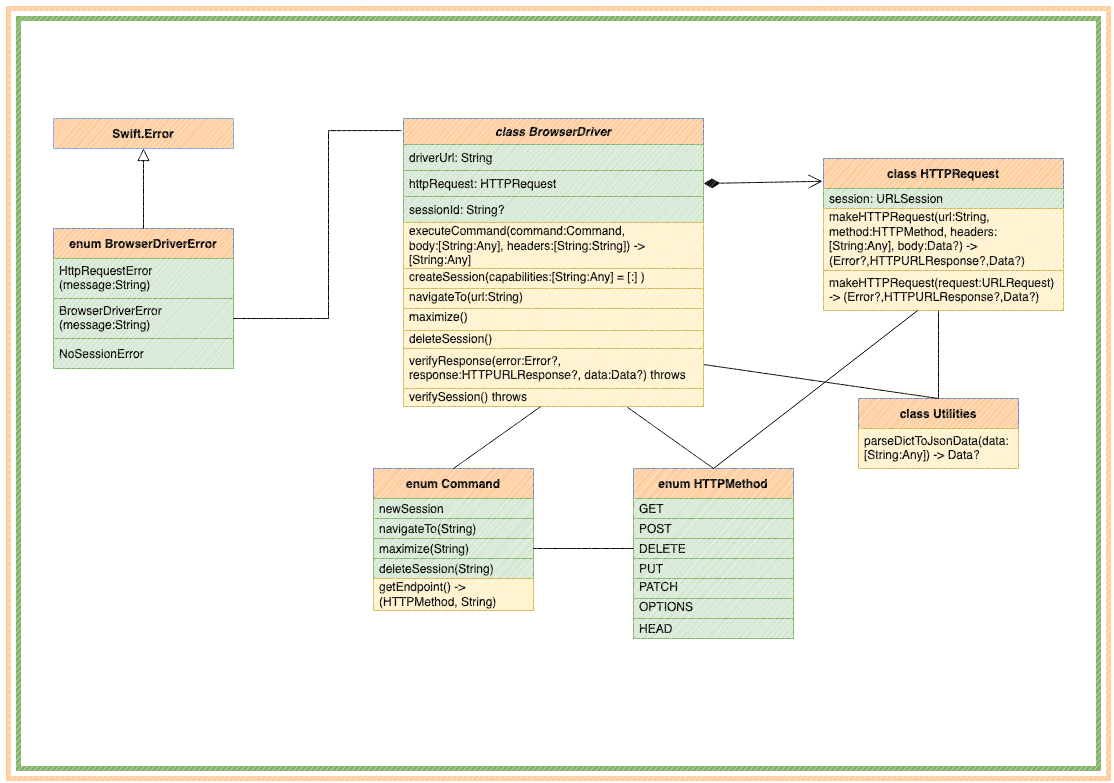

The diagram above was exported from draw.io. Its source (the exported page's mxGraphModel, read from the mxfile embedded in the PNG):
<mxGraphModel dx="1350" dy="857" grid="1" gridSize="10" guides="1" tooltips="1" connect="1" arrows="1" fold="1" page="1" pageScale="1" pageWidth="1169" pageHeight="827" math="0" shadow="0">
  <root>
    <mxCell id="WIyWlLk6GJQsqaUBKTNV-0" />
    <mxCell id="WIyWlLk6GJQsqaUBKTNV-1" parent="WIyWlLk6GJQsqaUBKTNV-0" />
    <mxCell id="rN-KXq7gXw9Hk3G7prWT-0" value="" style="rounded=0;whiteSpace=wrap;html=1;sketch=0;shadow=0;strokeWidth=5;fillStyle=hachure;strokeColor=#FFCE9F;fillColor=#FFFFFF;" parent="WIyWlLk6GJQsqaUBKTNV-1" vertex="1">
      <mxGeometry x="35" y="28" width="1100" height="770" as="geometry" />
    </mxCell>
    <mxCell id="sga3PzD9bJ5jz7mOj55X-0" value="" style="rounded=0;whiteSpace=wrap;html=1;sketch=0;shadow=0;strokeWidth=5;fillStyle=hachure;strokeColor=#82b366;fillColor=none;" vertex="1" parent="WIyWlLk6GJQsqaUBKTNV-1">
      <mxGeometry x="45" y="38" width="1080" height="750" as="geometry" />
    </mxCell>
    <mxCell id="zkfFHV4jXpPFQw0GAbJ--0" value="class BrowserDriver" style="swimlane;fontStyle=3;align=center;verticalAlign=middle;childLayout=stackLayout;horizontal=1;startSize=26;horizontalStack=0;resizeParent=1;resizeLast=0;collapsible=1;marginBottom=0;rounded=0;shadow=0;strokeWidth=1;labelBorderColor=none;labelBackgroundColor=none;strokeColor=#6c8ebf;swimlaneFillColor=#FFF2CC;sketch=0;fillColor=#FFCE9F;" parent="WIyWlLk6GJQsqaUBKTNV-1" vertex="1">
      <mxGeometry x="430" y="138" width="300" height="288" as="geometry">
        <mxRectangle x="230" y="140" width="160" height="26" as="alternateBounds" />
      </mxGeometry>
    </mxCell>
    <mxCell id="zkfFHV4jXpPFQw0GAbJ--1" value="driverUrl: String" style="text;align=left;verticalAlign=middle;spacingLeft=4;spacingRight=4;overflow=hidden;rotatable=0;points=[[0,0.5],[1,0.5]];portConstraint=eastwest;fillColor=#d5e8d4;strokeColor=#82b366;sketch=0;shadow=0;" parent="zkfFHV4jXpPFQw0GAbJ--0" vertex="1">
      <mxGeometry y="26" width="300" height="26" as="geometry" />
    </mxCell>
    <mxCell id="zkfFHV4jXpPFQw0GAbJ--2" value="httpRequest: HTTPRequest" style="text;align=left;verticalAlign=middle;spacingLeft=4;spacingRight=4;overflow=hidden;rotatable=0;points=[[0,0.5],[1,0.5]];portConstraint=eastwest;rounded=0;shadow=0;html=0;fillColor=#d5e8d4;strokeColor=#82b366;sketch=0;" parent="zkfFHV4jXpPFQw0GAbJ--0" vertex="1">
      <mxGeometry y="52" width="300" height="26" as="geometry" />
    </mxCell>
    <mxCell id="zkfFHV4jXpPFQw0GAbJ--3" value="sessionId: String?" style="text;align=left;verticalAlign=middle;spacingLeft=4;spacingRight=4;overflow=hidden;rotatable=0;points=[[0,0.5],[1,0.5]];portConstraint=eastwest;rounded=0;shadow=0;html=0;fillColor=#d5e8d4;strokeColor=#82b366;sketch=0;" parent="zkfFHV4jXpPFQw0GAbJ--0" vertex="1">
      <mxGeometry y="78" width="300" height="26" as="geometry" />
    </mxCell>
    <mxCell id="zkfFHV4jXpPFQw0GAbJ--5" value="executeCommand(command:Command, body:[String:Any], headers:[String:String]) -&gt; &#10;[String:Any]&#10;" style="text;align=left;verticalAlign=middle;spacingLeft=4;spacingRight=4;overflow=hidden;rotatable=0;points=[[0,0.5],[1,0.5]];portConstraint=eastwest;whiteSpace=wrap;fillColor=#fff2cc;strokeColor=#d6b656;sketch=0;shadow=0;" parent="zkfFHV4jXpPFQw0GAbJ--0" vertex="1">
      <mxGeometry y="104" width="300" height="46" as="geometry" />
    </mxCell>
    <mxCell id="A_5FcLTf_Hk4Ea6iDTx8-2" value="createSession(capabilities:[String:Any] = [:] )&#10;" style="text;align=left;verticalAlign=middle;spacingLeft=4;spacingRight=4;overflow=hidden;rotatable=0;points=[[0,0.5],[1,0.5]];portConstraint=eastwest;whiteSpace=wrap;fillColor=#fff2cc;strokeColor=#d6b656;sketch=0;shadow=0;" parent="zkfFHV4jXpPFQw0GAbJ--0" vertex="1">
      <mxGeometry y="150" width="300" height="20" as="geometry" />
    </mxCell>
    <mxCell id="A_5FcLTf_Hk4Ea6iDTx8-4" value="navigateTo(url:String)&#10;&#10;" style="text;align=left;verticalAlign=middle;spacingLeft=4;spacingRight=4;overflow=hidden;rotatable=0;points=[[0,0.5],[1,0.5]];portConstraint=eastwest;whiteSpace=wrap;fillColor=#fff2cc;strokeColor=#d6b656;sketch=0;shadow=0;" parent="zkfFHV4jXpPFQw0GAbJ--0" vertex="1">
      <mxGeometry y="170" width="300" height="20" as="geometry" />
    </mxCell>
    <mxCell id="A_5FcLTf_Hk4Ea6iDTx8-3" value="maximize()&#10;&#10;" style="text;align=left;verticalAlign=middle;spacingLeft=4;spacingRight=4;overflow=hidden;rotatable=0;points=[[0,0.5],[1,0.5]];portConstraint=eastwest;whiteSpace=wrap;fillColor=#fff2cc;strokeColor=#d6b656;sketch=0;shadow=0;" parent="zkfFHV4jXpPFQw0GAbJ--0" vertex="1">
      <mxGeometry y="190" width="300" height="22" as="geometry" />
    </mxCell>
    <mxCell id="A_5FcLTf_Hk4Ea6iDTx8-6" value="deleteSession()&#10;&#10;" style="text;align=left;verticalAlign=middle;spacingLeft=4;spacingRight=4;overflow=hidden;rotatable=0;points=[[0,0.5],[1,0.5]];portConstraint=eastwest;whiteSpace=wrap;fillColor=#fff2cc;strokeColor=#d6b656;sketch=0;shadow=0;" parent="zkfFHV4jXpPFQw0GAbJ--0" vertex="1">
      <mxGeometry y="212" width="300" height="18" as="geometry" />
    </mxCell>
    <mxCell id="A_5FcLTf_Hk4Ea6iDTx8-7" value="verifyResponse(error:Error?, response:HTTPURLResponse?, data:Data?) throws" style="text;align=left;verticalAlign=middle;spacingLeft=4;spacingRight=4;overflow=hidden;rotatable=0;points=[[0,0.5],[1,0.5]];portConstraint=eastwest;whiteSpace=wrap;fillColor=#fff2cc;strokeColor=#d6b656;sketch=0;shadow=0;" parent="zkfFHV4jXpPFQw0GAbJ--0" vertex="1">
      <mxGeometry y="230" width="300" height="40" as="geometry" />
    </mxCell>
    <mxCell id="A_5FcLTf_Hk4Ea6iDTx8-8" value="verifySession() throws&#10;&#10;&#10;" style="text;align=left;verticalAlign=middle;spacingLeft=4;spacingRight=4;overflow=hidden;rotatable=0;points=[[0,0.5],[1,0.5]];portConstraint=eastwest;whiteSpace=wrap;fillColor=#fff2cc;strokeColor=#d6b656;sketch=0;shadow=0;" parent="zkfFHV4jXpPFQw0GAbJ--0" vertex="1">
      <mxGeometry y="270" width="300" height="18" as="geometry" />
    </mxCell>
    <mxCell id="zkfFHV4jXpPFQw0GAbJ--17" value="enum BrowserDriverError" style="swimlane;fontStyle=1;align=center;verticalAlign=middle;childLayout=stackLayout;horizontal=1;startSize=30;horizontalStack=0;resizeParent=1;resizeLast=0;collapsible=1;marginBottom=0;rounded=0;shadow=0;strokeWidth=1;strokeColor=#6c8ebf;swimlaneFillColor=#ffffff;sketch=0;swimlaneLine=0;fillColor=#FFCE9F;" parent="WIyWlLk6GJQsqaUBKTNV-1" vertex="1">
      <mxGeometry x="80" y="248" width="180" height="140" as="geometry">
        <mxRectangle x="550" y="140" width="160" height="26" as="alternateBounds" />
      </mxGeometry>
    </mxCell>
    <mxCell id="zkfFHV4jXpPFQw0GAbJ--18" value="HttpRequestError (message:String)" style="text;align=left;verticalAlign=middle;spacingLeft=4;spacingRight=4;overflow=hidden;rotatable=0;points=[[0,0.5],[1,0.5]];portConstraint=eastwest;fillColor=#d5e8d4;strokeColor=#82b366;sketch=0;shadow=0;whiteSpace=wrap;" parent="zkfFHV4jXpPFQw0GAbJ--17" vertex="1">
      <mxGeometry y="30" width="180" height="40" as="geometry" />
    </mxCell>
    <mxCell id="A_5FcLTf_Hk4Ea6iDTx8-20" value="BrowserDriverError (message:String)" style="text;align=left;verticalAlign=middle;spacingLeft=4;spacingRight=4;overflow=hidden;rotatable=0;points=[[0,0.5],[1,0.5]];portConstraint=eastwest;fillColor=#d5e8d4;strokeColor=#82b366;sketch=0;shadow=0;whiteSpace=wrap;" parent="zkfFHV4jXpPFQw0GAbJ--17" vertex="1">
      <mxGeometry y="70" width="180" height="40" as="geometry" />
    </mxCell>
    <mxCell id="A_5FcLTf_Hk4Ea6iDTx8-21" value="NoSessionError" style="text;align=left;verticalAlign=middle;spacingLeft=4;spacingRight=4;overflow=hidden;rotatable=0;points=[[0,0.5],[1,0.5]];portConstraint=eastwest;fillColor=#d5e8d4;strokeColor=#82b366;sketch=0;shadow=0;" parent="zkfFHV4jXpPFQw0GAbJ--17" vertex="1">
      <mxGeometry y="110" width="180" height="30" as="geometry" />
    </mxCell>
    <mxCell id="zkfFHV4jXpPFQw0GAbJ--26" value="" style="endArrow=none;shadow=0;strokeWidth=1;rounded=0;endFill=0;edgeStyle=elbowEdgeStyle;verticalAlign=middle;entryX=1;entryY=0.5;entryDx=0;entryDy=0;exitX=-0.007;exitY=0.042;exitDx=0;exitDy=0;exitPerimeter=0;sketch=0;" parent="WIyWlLk6GJQsqaUBKTNV-1" source="zkfFHV4jXpPFQw0GAbJ--0" target="A_5FcLTf_Hk4Ea6iDTx8-20" edge="1">
      <mxGeometry x="0.5" y="41" relative="1" as="geometry">
        <mxPoint x="420" y="368" as="sourcePoint" />
        <mxPoint x="350" y="418" as="targetPoint" />
        <mxPoint x="-40" y="32" as="offset" />
        <Array as="points">
          <mxPoint x="355" y="228" />
        </Array>
      </mxGeometry>
    </mxCell>
    <mxCell id="A_5FcLTf_Hk4Ea6iDTx8-9" value="Swift.Error" style="swimlane;fontStyle=1;align=center;verticalAlign=middle;childLayout=stackLayout;horizontal=1;startSize=30;horizontalStack=0;resizeParent=1;resizeLast=0;collapsible=1;marginBottom=0;rounded=0;shadow=0;strokeWidth=1;sketch=0;fillColor=#FFCE9F;strokeColor=#7EA6E0;" parent="WIyWlLk6GJQsqaUBKTNV-1" vertex="1">
      <mxGeometry x="80" y="138" width="180" height="30" as="geometry">
        <mxRectangle x="130" y="380" width="160" height="26" as="alternateBounds" />
      </mxGeometry>
    </mxCell>
    <mxCell id="A_5FcLTf_Hk4Ea6iDTx8-19" value="" style="endArrow=block;endSize=10;endFill=0;shadow=0;strokeWidth=1;rounded=0;elbow=vertical;entryX=0.5;entryY=1;entryDx=0;entryDy=0;exitX=0.5;exitY=0;exitDx=0;exitDy=0;verticalAlign=middle;sketch=0;" parent="WIyWlLk6GJQsqaUBKTNV-1" source="zkfFHV4jXpPFQw0GAbJ--17" target="A_5FcLTf_Hk4Ea6iDTx8-9" edge="1">
      <mxGeometry width="160" relative="1" as="geometry">
        <mxPoint x="660" y="548" as="sourcePoint" />
        <mxPoint x="410" y="348" as="targetPoint" />
      </mxGeometry>
    </mxCell>
    <mxCell id="A_5FcLTf_Hk4Ea6iDTx8-22" value="enum Command" style="swimlane;fontStyle=1;align=center;verticalAlign=middle;childLayout=stackLayout;horizontal=1;startSize=30;horizontalStack=0;resizeParent=1;resizeLast=0;collapsible=1;marginBottom=0;rounded=0;shadow=0;strokeWidth=1;strokeColor=#6c8ebf;swimlaneFillColor=#FFF2CC;sketch=0;fillColor=#FFCE9F;" parent="WIyWlLk6GJQsqaUBKTNV-1" vertex="1">
      <mxGeometry x="400" y="488" width="160" height="142" as="geometry">
        <mxRectangle x="550" y="140" width="160" height="26" as="alternateBounds" />
      </mxGeometry>
    </mxCell>
    <mxCell id="A_5FcLTf_Hk4Ea6iDTx8-23" value="newSession" style="text;align=left;verticalAlign=middle;spacingLeft=4;spacingRight=4;overflow=hidden;rotatable=0;points=[[0,0.5],[1,0.5]];portConstraint=eastwest;fillColor=#d5e8d4;strokeColor=#82b366;sketch=0;shadow=0;" parent="A_5FcLTf_Hk4Ea6iDTx8-22" vertex="1">
      <mxGeometry y="30" width="160" height="20" as="geometry" />
    </mxCell>
    <mxCell id="A_5FcLTf_Hk4Ea6iDTx8-24" value="navigateTo(String)" style="text;align=left;verticalAlign=middle;spacingLeft=4;spacingRight=4;overflow=hidden;rotatable=0;points=[[0,0.5],[1,0.5]];portConstraint=eastwest;fillColor=#d5e8d4;strokeColor=#82b366;sketch=0;shadow=0;" parent="A_5FcLTf_Hk4Ea6iDTx8-22" vertex="1">
      <mxGeometry y="50" width="160" height="20" as="geometry" />
    </mxCell>
    <mxCell id="A_5FcLTf_Hk4Ea6iDTx8-25" value="maximize(String)" style="text;align=left;verticalAlign=middle;spacingLeft=4;spacingRight=4;overflow=hidden;rotatable=0;points=[[0,0.5],[1,0.5]];portConstraint=eastwest;fillColor=#d5e8d4;strokeColor=#82b366;sketch=0;shadow=0;" parent="A_5FcLTf_Hk4Ea6iDTx8-22" vertex="1">
      <mxGeometry y="70" width="160" height="20" as="geometry" />
    </mxCell>
    <mxCell id="A_5FcLTf_Hk4Ea6iDTx8-26" value="deleteSession(String)" style="text;align=left;verticalAlign=middle;spacingLeft=4;spacingRight=4;overflow=hidden;rotatable=0;points=[[0,0.5],[1,0.5]];portConstraint=eastwest;fillColor=#d5e8d4;strokeColor=#82b366;sketch=0;shadow=0;" parent="A_5FcLTf_Hk4Ea6iDTx8-22" vertex="1">
      <mxGeometry y="90" width="160" height="20" as="geometry" />
    </mxCell>
    <mxCell id="A_5FcLTf_Hk4Ea6iDTx8-27" value="getEndpoint() -&gt; (HTTPMethod, String)" style="text;align=left;verticalAlign=middle;spacingLeft=4;spacingRight=4;overflow=hidden;rotatable=0;points=[[0,0.5],[1,0.5]];portConstraint=eastwest;whiteSpace=wrap;fillColor=#fff2cc;strokeColor=#d6b656;sketch=0;shadow=0;" parent="A_5FcLTf_Hk4Ea6iDTx8-22" vertex="1">
      <mxGeometry y="110" width="160" height="32" as="geometry" />
    </mxCell>
    <mxCell id="A_5FcLTf_Hk4Ea6iDTx8-28" value="enum HTTPMethod" style="swimlane;fontStyle=1;align=center;verticalAlign=middle;childLayout=stackLayout;horizontal=1;startSize=30;horizontalStack=0;resizeParent=1;resizeLast=0;collapsible=1;marginBottom=0;rounded=0;shadow=0;strokeWidth=1;strokeColor=#6c8ebf;swimlaneFillColor=#FFF2CC;sketch=0;fillColor=#FFCE9F;" parent="WIyWlLk6GJQsqaUBKTNV-1" vertex="1">
      <mxGeometry x="660" y="488" width="160" height="170" as="geometry">
        <mxRectangle x="420" y="510" width="160" height="26" as="alternateBounds" />
      </mxGeometry>
    </mxCell>
    <mxCell id="A_5FcLTf_Hk4Ea6iDTx8-29" value="GET" style="text;align=left;verticalAlign=middle;spacingLeft=4;spacingRight=4;overflow=hidden;rotatable=0;points=[[0,0.5],[1,0.5]];portConstraint=eastwest;fillColor=#d5e8d4;strokeColor=#82b366;glass=0;spacing=2;sketch=0;shadow=0;" parent="A_5FcLTf_Hk4Ea6iDTx8-28" vertex="1">
      <mxGeometry y="30" width="160" height="20" as="geometry" />
    </mxCell>
    <mxCell id="A_5FcLTf_Hk4Ea6iDTx8-30" value="POST" style="text;align=left;verticalAlign=middle;spacingLeft=4;spacingRight=4;overflow=hidden;rotatable=0;points=[[0,0.5],[1,0.5]];portConstraint=eastwest;fillColor=#d5e8d4;strokeColor=#82b366;sketch=0;shadow=0;" parent="A_5FcLTf_Hk4Ea6iDTx8-28" vertex="1">
      <mxGeometry y="50" width="160" height="20" as="geometry" />
    </mxCell>
    <mxCell id="A_5FcLTf_Hk4Ea6iDTx8-31" value="DELETE" style="text;align=left;verticalAlign=middle;spacingLeft=4;spacingRight=4;overflow=hidden;rotatable=0;points=[[0,0.5],[1,0.5]];portConstraint=eastwest;fillColor=#d5e8d4;strokeColor=#82b366;sketch=0;shadow=0;" parent="A_5FcLTf_Hk4Ea6iDTx8-28" vertex="1">
      <mxGeometry y="70" width="160" height="20" as="geometry" />
    </mxCell>
    <mxCell id="A_5FcLTf_Hk4Ea6iDTx8-32" value="PUT" style="text;align=left;verticalAlign=middle;spacingLeft=4;spacingRight=4;overflow=hidden;rotatable=0;points=[[0,0.5],[1,0.5]];portConstraint=eastwest;fillColor=#d5e8d4;strokeColor=#82b366;sketch=0;shadow=0;" parent="A_5FcLTf_Hk4Ea6iDTx8-28" vertex="1">
      <mxGeometry y="90" width="160" height="20" as="geometry" />
    </mxCell>
    <mxCell id="A_5FcLTf_Hk4Ea6iDTx8-34" value="PATCH&#10;" style="text;align=left;verticalAlign=middle;spacingLeft=4;spacingRight=4;overflow=hidden;rotatable=0;points=[[0,0.5],[1,0.5]];portConstraint=eastwest;fillColor=#d5e8d4;strokeColor=#82b366;sketch=0;shadow=0;" parent="A_5FcLTf_Hk4Ea6iDTx8-28" vertex="1">
      <mxGeometry y="110" width="160" height="20" as="geometry" />
    </mxCell>
    <mxCell id="A_5FcLTf_Hk4Ea6iDTx8-41" value="OPTIONS&#10;" style="text;align=left;verticalAlign=middle;spacingLeft=4;spacingRight=4;overflow=hidden;rotatable=0;points=[[0,0.5],[1,0.5]];portConstraint=eastwest;fillColor=#d5e8d4;strokeColor=#82b366;sketch=0;shadow=0;" parent="A_5FcLTf_Hk4Ea6iDTx8-28" vertex="1">
      <mxGeometry y="130" width="160" height="20" as="geometry" />
    </mxCell>
    <mxCell id="A_5FcLTf_Hk4Ea6iDTx8-42" value="HEAD" style="text;align=left;verticalAlign=middle;spacingLeft=4;spacingRight=4;overflow=hidden;rotatable=0;points=[[0,0.5],[1,0.5]];portConstraint=eastwest;fillColor=#d5e8d4;strokeColor=#82b366;sketch=0;shadow=0;" parent="A_5FcLTf_Hk4Ea6iDTx8-28" vertex="1">
      <mxGeometry y="150" width="160" height="20" as="geometry" />
    </mxCell>
    <mxCell id="A_5FcLTf_Hk4Ea6iDTx8-43" value="class HTTPRequest" style="swimlane;fontStyle=1;align=center;verticalAlign=middle;childLayout=stackLayout;horizontal=1;startSize=30;horizontalStack=0;resizeParent=1;resizeLast=0;collapsible=1;marginBottom=0;rounded=0;shadow=0;strokeWidth=1;strokeColor=#6c8ebf;swimlaneFillColor=#FFF2CC;sketch=0;fillColor=#FFCE9F;" parent="WIyWlLk6GJQsqaUBKTNV-1" vertex="1">
      <mxGeometry x="850" y="178" width="240" height="152" as="geometry">
        <mxRectangle x="550" y="140" width="160" height="26" as="alternateBounds" />
      </mxGeometry>
    </mxCell>
    <mxCell id="A_5FcLTf_Hk4Ea6iDTx8-44" value="session: URLSession" style="text;align=left;verticalAlign=middle;spacingLeft=4;spacingRight=4;overflow=hidden;rotatable=0;points=[[0,0.5],[1,0.5]];portConstraint=eastwest;fillColor=#d5e8d4;strokeColor=#82b366;sketch=0;shadow=0;" parent="A_5FcLTf_Hk4Ea6iDTx8-43" vertex="1">
      <mxGeometry y="30" width="240" height="20" as="geometry" />
    </mxCell>
    <mxCell id="A_5FcLTf_Hk4Ea6iDTx8-49" value="makeHTTPRequest(url:String, method:HTTPMethod, headers:[String:Any], body:Data?) -&gt; (Error?,HTTPURLResponse?,Data?)" style="text;align=left;verticalAlign=middle;spacingLeft=4;spacingRight=4;overflow=hidden;rotatable=0;points=[[0,0.5],[1,0.5]];portConstraint=eastwest;whiteSpace=wrap;fillColor=#fff2cc;strokeColor=#d6b656;sketch=0;shadow=0;" parent="A_5FcLTf_Hk4Ea6iDTx8-43" vertex="1">
      <mxGeometry y="50" width="240" height="62" as="geometry" />
    </mxCell>
    <mxCell id="A_5FcLTf_Hk4Ea6iDTx8-51" value="makeHTTPRequest(request:URLRequest) -&gt; (Error?,HTTPURLResponse?,Data?)" style="text;align=left;verticalAlign=middle;spacingLeft=4;spacingRight=4;overflow=hidden;rotatable=0;points=[[0,0.5],[1,0.5]];portConstraint=eastwest;fillColor=#fff2cc;strokeColor=#d6b656;whiteSpace=wrap;sketch=0;shadow=0;" parent="A_5FcLTf_Hk4Ea6iDTx8-43" vertex="1">
      <mxGeometry y="112" width="240" height="40" as="geometry" />
    </mxCell>
    <mxCell id="A_5FcLTf_Hk4Ea6iDTx8-55" value="" style="endArrow=open;html=1;endSize=12;startArrow=diamondThin;startSize=14;startFill=1;align=left;verticalAlign=bottom;exitX=1;exitY=0.5;exitDx=0;exitDy=0;entryX=-0.004;entryY=0.15;entryDx=0;entryDy=0;entryPerimeter=0;sketch=0;shadow=0;" parent="WIyWlLk6GJQsqaUBKTNV-1" source="zkfFHV4jXpPFQw0GAbJ--2" target="A_5FcLTf_Hk4Ea6iDTx8-43" edge="1">
      <mxGeometry x="-1" y="3" relative="1" as="geometry">
        <mxPoint x="580" y="98" as="sourcePoint" />
        <mxPoint x="740" y="103" as="targetPoint" />
      </mxGeometry>
    </mxCell>
    <mxCell id="A_5FcLTf_Hk4Ea6iDTx8-57" value="" style="endArrow=none;html=1;verticalAlign=middle;entryX=0.5;entryY=0;entryDx=0;entryDy=0;sketch=0;shadow=0;" parent="WIyWlLk6GJQsqaUBKTNV-1" source="A_5FcLTf_Hk4Ea6iDTx8-8" target="A_5FcLTf_Hk4Ea6iDTx8-22" edge="1">
      <mxGeometry relative="1" as="geometry">
        <mxPoint x="520" y="410" as="sourcePoint" />
        <mxPoint x="740" y="268" as="targetPoint" />
      </mxGeometry>
    </mxCell>
    <mxCell id="A_5FcLTf_Hk4Ea6iDTx8-60" value="" style="endArrow=none;html=1;verticalAlign=middle;exitX=0.746;exitY=1.04;exitDx=0;exitDy=0;entryX=0.5;entryY=0;entryDx=0;entryDy=0;rounded=0;sketch=0;shadow=0;exitPerimeter=0;" parent="WIyWlLk6GJQsqaUBKTNV-1" source="A_5FcLTf_Hk4Ea6iDTx8-8" target="A_5FcLTf_Hk4Ea6iDTx8-28" edge="1">
      <mxGeometry relative="1" as="geometry">
        <mxPoint x="559" y="408" as="sourcePoint" />
        <mxPoint x="799.96" y="492" as="targetPoint" />
      </mxGeometry>
    </mxCell>
    <mxCell id="A_5FcLTf_Hk4Ea6iDTx8-61" value="class Utilities" style="swimlane;fontStyle=1;align=center;verticalAlign=middle;childLayout=stackLayout;horizontal=1;startSize=30;horizontalStack=0;resizeParent=1;resizeLast=0;collapsible=1;marginBottom=0;rounded=0;shadow=0;strokeWidth=1;strokeColor=#6c8ebf;swimlaneFillColor=#FFF2CC;sketch=0;fillColor=#FFCE9F;" parent="WIyWlLk6GJQsqaUBKTNV-1" vertex="1">
      <mxGeometry x="885" y="418" width="160" height="70" as="geometry">
        <mxRectangle x="550" y="140" width="160" height="26" as="alternateBounds" />
      </mxGeometry>
    </mxCell>
    <mxCell id="tPt0tv0Tv6gbuYJm7mpc-1" value="parseDictToJsonData(data:[String:Any]) -&gt; Data?" style="text;align=left;verticalAlign=middle;spacingLeft=4;spacingRight=4;overflow=hidden;rotatable=0;points=[[0,0.5],[1,0.5]];portConstraint=eastwest;whiteSpace=wrap;fillColor=#fff2cc;strokeColor=#d6b656;sketch=0;shadow=0;" parent="A_5FcLTf_Hk4Ea6iDTx8-61" vertex="1">
      <mxGeometry y="30" width="160" height="40" as="geometry" />
    </mxCell>
    <mxCell id="tPt0tv0Tv6gbuYJm7mpc-3" value="" style="endArrow=none;html=1;verticalAlign=middle;entryX=0.5;entryY=0;entryDx=0;entryDy=0;exitX=0.657;exitY=1.056;exitDx=0;exitDy=0;exitPerimeter=0;sketch=0;shadow=0;" parent="WIyWlLk6GJQsqaUBKTNV-1" target="A_5FcLTf_Hk4Ea6iDTx8-61" edge="1">
      <mxGeometry relative="1" as="geometry">
        <mxPoint x="964.9999999999999" y="329.99800000000005" as="sourcePoint" />
        <mxPoint x="1082.9" y="478.99" as="targetPoint" />
      </mxGeometry>
    </mxCell>
    <mxCell id="tPt0tv0Tv6gbuYJm7mpc-4" style="edgeStyle=none;rounded=0;orthogonalLoop=1;jettySize=auto;html=1;exitX=0.75;exitY=0;exitDx=0;exitDy=0;endArrow=none;endFill=0;strokeColor=#000000;verticalAlign=middle;sketch=0;shadow=0;" parent="WIyWlLk6GJQsqaUBKTNV-1" source="A_5FcLTf_Hk4Ea6iDTx8-61" target="A_5FcLTf_Hk4Ea6iDTx8-61" edge="1">
      <mxGeometry relative="1" as="geometry" />
    </mxCell>
    <mxCell id="tPt0tv0Tv6gbuYJm7mpc-5" value="" style="endArrow=none;html=1;verticalAlign=middle;entryX=0.5;entryY=0;entryDx=0;entryDy=0;exitX=1;exitY=0.5;exitDx=0;exitDy=0;sketch=0;shadow=0;" parent="WIyWlLk6GJQsqaUBKTNV-1" target="A_5FcLTf_Hk4Ea6iDTx8-61" edge="1">
      <mxGeometry relative="1" as="geometry">
        <mxPoint x="730" y="384" as="sourcePoint" />
        <mxPoint x="785" y="421" as="targetPoint" />
      </mxGeometry>
    </mxCell>
    <mxCell id="tPt0tv0Tv6gbuYJm7mpc-6" value="" style="endArrow=none;html=1;verticalAlign=middle;sketch=0;shadow=0;entryX=1;entryY=0.5;entryDx=0;entryDy=0;exitX=0;exitY=0.5;exitDx=0;exitDy=0;" parent="WIyWlLk6GJQsqaUBKTNV-1" source="A_5FcLTf_Hk4Ea6iDTx8-31" target="A_5FcLTf_Hk4Ea6iDTx8-25" edge="1">
      <mxGeometry relative="1" as="geometry">
        <mxPoint x="610" y="570" as="sourcePoint" />
        <mxPoint x="390" y="590" as="targetPoint" />
      </mxGeometry>
    </mxCell>
    <mxCell id="sga3PzD9bJ5jz7mOj55X-2" value="" style="rounded=0;whiteSpace=wrap;html=1;sketch=1;shadow=0;strokeWidth=1;fillStyle=hachure;fillColor=#FFFFFF;strokeColor=none;opacity=30;" vertex="1" parent="WIyWlLk6GJQsqaUBKTNV-1">
      <mxGeometry x="35" y="27" width="1100" height="770" as="geometry" />
    </mxCell>
    <mxCell id="sga3PzD9bJ5jz7mOj55X-8" value="" style="endArrow=none;html=1;verticalAlign=middle;entryX=0.5;entryY=0;entryDx=0;entryDy=0;rounded=0;sketch=0;shadow=0;" edge="1" parent="WIyWlLk6GJQsqaUBKTNV-1" source="A_5FcLTf_Hk4Ea6iDTx8-51" target="A_5FcLTf_Hk4Ea6iDTx8-28">
      <mxGeometry relative="1" as="geometry">
        <mxPoint x="970" y="330" as="sourcePoint" />
        <mxPoint x="896.2" y="429.28" as="targetPoint" />
      </mxGeometry>
    </mxCell>
  </root>
</mxGraphModel>